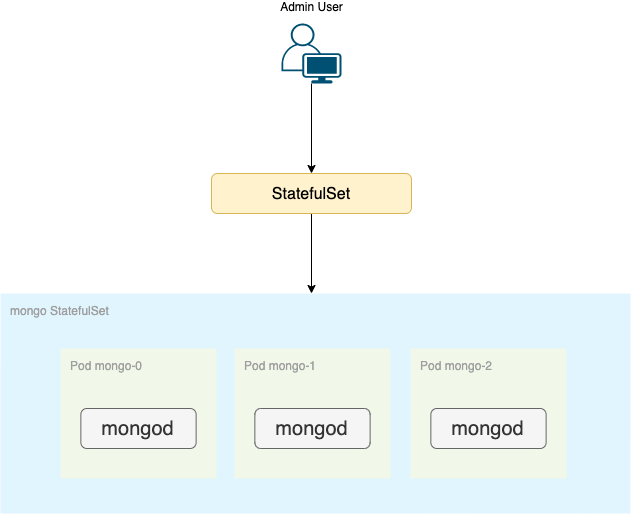

The diagram above was exported from draw.io. Its source (the exported page's mxGraphModel, read from the mxfile embedded in the PNG):
<mxGraphModel dx="946" dy="619" grid="1" gridSize="10" guides="1" tooltips="1" connect="1" arrows="1" fold="1" page="1" pageScale="1" pageWidth="827" pageHeight="1169" math="0" shadow="0">
  <root>
    <mxCell id="0" />
    <mxCell id="1" parent="0" />
    <mxCell id="ammgmeRIQm8ulnu7kFlC-19" value="mongo StatefulSet" style="points=[[0,0,0],[0.25,0,0],[0.5,0,0],[0.75,0,0],[1,0,0],[1,0.25,0],[1,0.5,0],[1,0.75,0],[1,1,0],[0.75,1,0],[0.5,1,0],[0.25,1,0],[0,1,0],[0,0.75,0],[0,0.5,0],[0,0.25,0]];rounded=1;absoluteArcSize=1;arcSize=2;html=1;strokeColor=none;gradientColor=none;shadow=0;dashed=0;fontSize=12;fontColor=#9E9E9E;align=left;verticalAlign=top;spacing=10;spacingTop=-4;fillColor=#E1F5FE;" parent="1" vertex="1">
      <mxGeometry x="180" y="400" width="630" height="220" as="geometry" />
    </mxCell>
    <mxCell id="ammgmeRIQm8ulnu7kFlC-9" value="" style="group" parent="1" vertex="1" connectable="0">
      <mxGeometry x="414" y="455" width="156" height="130" as="geometry" />
    </mxCell>
    <mxCell id="ammgmeRIQm8ulnu7kFlC-10" value="Pod mongo-1" style="points=[[0,0,0],[0.25,0,0],[0.5,0,0],[0.75,0,0],[1,0,0],[1,0.25,0],[1,0.5,0],[1,0.75,0],[1,1,0],[0.75,1,0],[0.5,1,0],[0.25,1,0],[0,1,0],[0,0.75,0],[0,0.5,0],[0,0.25,0]];rounded=1;absoluteArcSize=1;arcSize=2;html=1;strokeColor=none;gradientColor=none;shadow=0;dashed=0;fontSize=12;fontColor=#9E9E9E;align=left;verticalAlign=top;spacing=10;spacingTop=-4;fillColor=#F1F8E9;" parent="ammgmeRIQm8ulnu7kFlC-9" vertex="1">
      <mxGeometry width="156" height="130" as="geometry" />
    </mxCell>
    <mxCell id="ammgmeRIQm8ulnu7kFlC-11" value="mongod" style="rounded=1;whiteSpace=wrap;html=1;fillColor=#f5f5f5;strokeColor=#666666;fontFamily=Helvetica;fontSize=20;fontColor=#333333;" parent="ammgmeRIQm8ulnu7kFlC-9" vertex="1">
      <mxGeometry x="20.36" y="60" width="115.27" height="40" as="geometry" />
    </mxCell>
    <mxCell id="ammgmeRIQm8ulnu7kFlC-26" style="edgeStyle=orthogonalEdgeStyle;rounded=0;orthogonalLoop=1;jettySize=auto;html=1;entryX=0.5;entryY=0;entryDx=0;entryDy=0;" parent="1" source="ammgmeRIQm8ulnu7kFlC-25" target="ammgmeRIQm8ulnu7kFlC-29" edge="1">
      <mxGeometry relative="1" as="geometry" />
    </mxCell>
    <mxCell id="ammgmeRIQm8ulnu7kFlC-25" value="Admin User" style="points=[[0.35,0,0],[0.98,0.51,0],[1,0.71,0],[0.67,1,0],[0,0.795,0],[0,0.65,0]];verticalLabelPosition=bottom;html=1;verticalAlign=top;aspect=fixed;align=center;pointerEvents=1;shape=mxgraph.cisco19.user;fillColor=#005073;strokeColor=none;spacingTop=-90;" parent="1" vertex="1">
      <mxGeometry x="461" y="130" width="60" height="60" as="geometry" />
    </mxCell>
    <mxCell id="ammgmeRIQm8ulnu7kFlC-30" style="edgeStyle=orthogonalEdgeStyle;rounded=0;orthogonalLoop=1;jettySize=auto;html=1;entryX=0.5;entryY=0;entryDx=0;entryDy=0;entryPerimeter=0;" parent="1" source="ammgmeRIQm8ulnu7kFlC-29" edge="1">
      <mxGeometry relative="1" as="geometry">
        <mxPoint x="491" y="400" as="targetPoint" />
      </mxGeometry>
    </mxCell>
    <mxCell id="ammgmeRIQm8ulnu7kFlC-29" value="&lt;div style=&quot;line-height: 18px&quot;&gt;&lt;font style=&quot;font-size: 16px&quot;&gt;StatefulSet&lt;/font&gt;&lt;/div&gt;" style="rounded=1;whiteSpace=wrap;html=1;fillColor=#fff2cc;strokeColor=#d6b656;fontFamily=Helvetica;fontSize=20;" parent="1" vertex="1">
      <mxGeometry x="391" y="280" width="200" height="40" as="geometry" />
    </mxCell>
    <mxCell id="1Vp8vMi9o0fviEXbDLL5-1" value="" style="group" parent="1" vertex="1" connectable="0">
      <mxGeometry x="240" y="455" width="156" height="130" as="geometry" />
    </mxCell>
    <mxCell id="1Vp8vMi9o0fviEXbDLL5-2" value="Pod mongo-0" style="points=[[0,0,0],[0.25,0,0],[0.5,0,0],[0.75,0,0],[1,0,0],[1,0.25,0],[1,0.5,0],[1,0.75,0],[1,1,0],[0.75,1,0],[0.5,1,0],[0.25,1,0],[0,1,0],[0,0.75,0],[0,0.5,0],[0,0.25,0]];rounded=1;absoluteArcSize=1;arcSize=2;html=1;strokeColor=none;gradientColor=none;shadow=0;dashed=0;fontSize=12;fontColor=#9E9E9E;align=left;verticalAlign=top;spacing=10;spacingTop=-4;fillColor=#F1F8E9;" parent="1Vp8vMi9o0fviEXbDLL5-1" vertex="1">
      <mxGeometry width="156" height="130" as="geometry" />
    </mxCell>
    <mxCell id="1Vp8vMi9o0fviEXbDLL5-3" value="mongod" style="rounded=1;whiteSpace=wrap;html=1;fillColor=#f5f5f5;strokeColor=#666666;fontFamily=Helvetica;fontSize=20;fontColor=#333333;" parent="1Vp8vMi9o0fviEXbDLL5-1" vertex="1">
      <mxGeometry x="20.36" y="60" width="115.27" height="40" as="geometry" />
    </mxCell>
    <mxCell id="1Vp8vMi9o0fviEXbDLL5-4" value="" style="group" parent="1" vertex="1" connectable="0">
      <mxGeometry x="590" y="455" width="156" height="130" as="geometry" />
    </mxCell>
    <mxCell id="1Vp8vMi9o0fviEXbDLL5-5" value="Pod mongo-2" style="points=[[0,0,0],[0.25,0,0],[0.5,0,0],[0.75,0,0],[1,0,0],[1,0.25,0],[1,0.5,0],[1,0.75,0],[1,1,0],[0.75,1,0],[0.5,1,0],[0.25,1,0],[0,1,0],[0,0.75,0],[0,0.5,0],[0,0.25,0]];rounded=1;absoluteArcSize=1;arcSize=2;html=1;strokeColor=none;gradientColor=none;shadow=0;dashed=0;fontSize=12;fontColor=#9E9E9E;align=left;verticalAlign=top;spacing=10;spacingTop=-4;fillColor=#F1F8E9;" parent="1Vp8vMi9o0fviEXbDLL5-4" vertex="1">
      <mxGeometry width="156" height="130" as="geometry" />
    </mxCell>
    <mxCell id="1Vp8vMi9o0fviEXbDLL5-6" value="mongod" style="rounded=1;whiteSpace=wrap;html=1;fillColor=#f5f5f5;strokeColor=#666666;fontFamily=Helvetica;fontSize=20;fontColor=#333333;" parent="1Vp8vMi9o0fviEXbDLL5-4" vertex="1">
      <mxGeometry x="20.36" y="60" width="115.27" height="40" as="geometry" />
    </mxCell>
  </root>
</mxGraphModel>